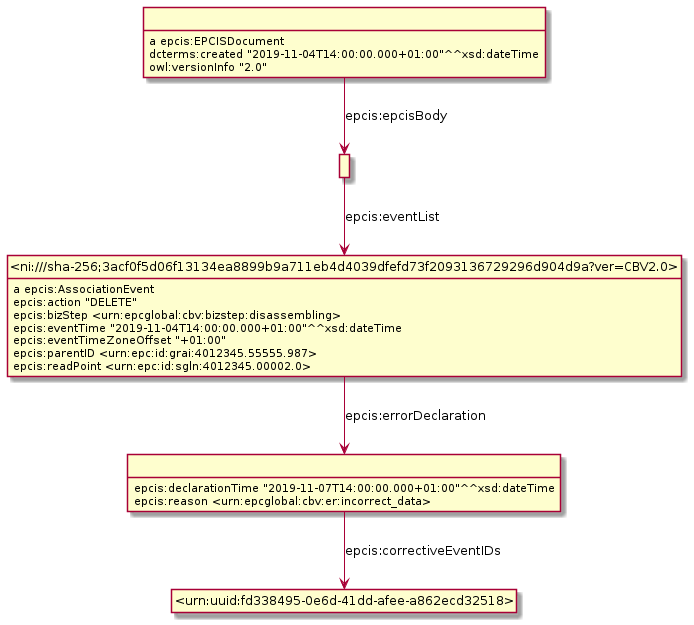

The diagram above was rendered by PlantUML. Its source (embedded in the PNG):
@startuml
hide empty methods
hide empty attributes
hide circle
skinparam classAttributeIconSize 0
class _r1623307983r1_ as " "
_r1623307983r1_ : a epcis:EPCISDocument
class _r1623307983r2_ as " "
_r1623307983r1_ -down-> _r1623307983r2_ : epcis:epcisBody
_r1623307983r1_ : dcterms:created "2019-11-04T14:00:00.000+01:00"^^xsd:dateTime
_r1623307983r1_ : owl:versionInfo "2.0"
class _r1623307983r0_ as " "
class _urn_uuid_fd338495_0e6d_41dd_afee_a862ecd32518_ as "<urn:uuid:fd338495-0e6d-41dd-afee-a862ecd32518>"
_r1623307983r0_ -down-> _urn_uuid_fd338495_0e6d_41dd_afee_a862ecd32518_ : epcis:correctiveEventIDs
_r1623307983r0_ : epcis:declarationTime "2019-11-07T14:00:00.000+01:00"^^xsd:dateTime
_r1623307983r0_ : epcis:reason <urn:epcglobal:cbv:er:incorrect_data>
class _ni_sha_256_3acf0f5d06f13134ea8899b9a711eb4d4039dfefd73f2093136729296d904d9a_ver_CBV2_0_ as "<ni:///sha-256;3acf0f5d06f13134ea8899b9a711eb4d4039dfefd73f2093136729296d904d9a?ver=CBV2.0>"
_ni_sha_256_3acf0f5d06f13134ea8899b9a711eb4d4039dfefd73f2093136729296d904d9a_ver_CBV2_0_ : a epcis:AssociationEvent
_ni_sha_256_3acf0f5d06f13134ea8899b9a711eb4d4039dfefd73f2093136729296d904d9a_ver_CBV2_0_ -down-> _r1623307983r0_ : epcis:errorDeclaration
_ni_sha_256_3acf0f5d06f13134ea8899b9a711eb4d4039dfefd73f2093136729296d904d9a_ver_CBV2_0_ : epcis:action "DELETE"
_ni_sha_256_3acf0f5d06f13134ea8899b9a711eb4d4039dfefd73f2093136729296d904d9a_ver_CBV2_0_ : epcis:bizStep <urn:epcglobal:cbv:bizstep:disassembling>
_ni_sha_256_3acf0f5d06f13134ea8899b9a711eb4d4039dfefd73f2093136729296d904d9a_ver_CBV2_0_ : epcis:eventTime "2019-11-04T14:00:00.000+01:00"^^xsd:dateTime
_ni_sha_256_3acf0f5d06f13134ea8899b9a711eb4d4039dfefd73f2093136729296d904d9a_ver_CBV2_0_ : epcis:eventTimeZoneOffset "+01:00"
_ni_sha_256_3acf0f5d06f13134ea8899b9a711eb4d4039dfefd73f2093136729296d904d9a_ver_CBV2_0_ : epcis:parentID <urn:epc:id:grai:4012345.55555.987>
_ni_sha_256_3acf0f5d06f13134ea8899b9a711eb4d4039dfefd73f2093136729296d904d9a_ver_CBV2_0_ : epcis:readPoint <urn:epc:id:sgln:4012345.00002.0>
_r1623307983r2_ -down-> _ni_sha_256_3acf0f5d06f13134ea8899b9a711eb4d4039dfefd73f2093136729296d904d9a_ver_CBV2_0_ : epcis:eventList
@enduml